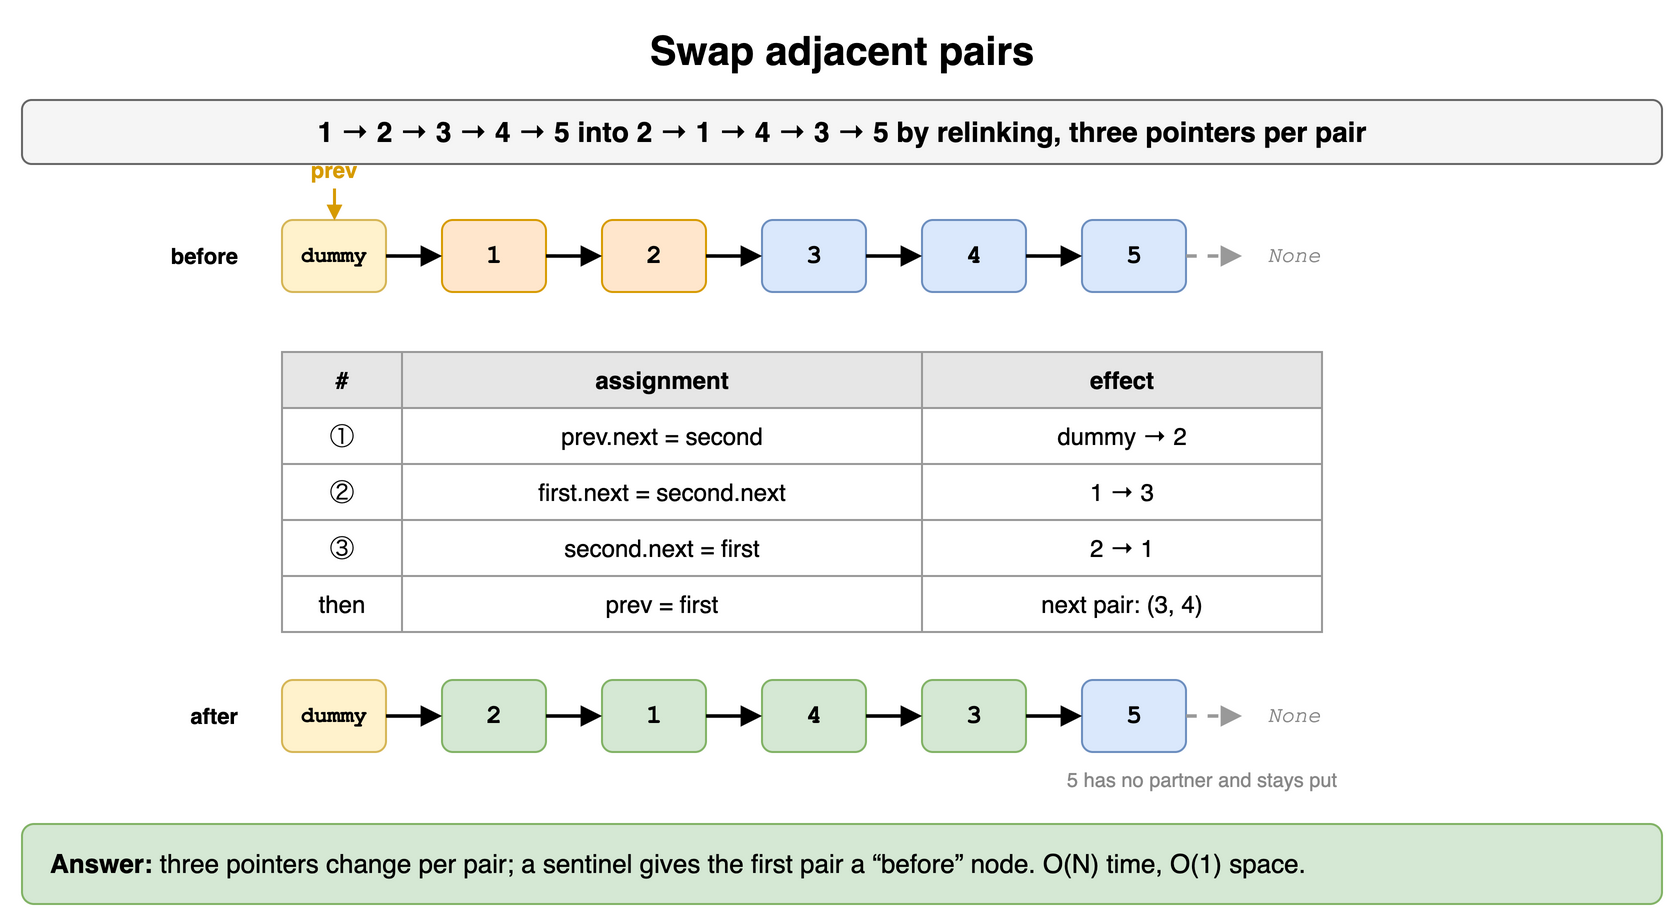

The diagram above was exported from draw.io. Its source (the exported page's mxGraphModel, read from the mxfile embedded in the PNG):
<mxGraphModel dx="900" dy="472" grid="1" gridSize="10" guides="1" tooltips="1" connect="1" arrows="1" fold="1" page="1" pageScale="1" pageWidth="900" pageHeight="472" math="0" shadow="0">
  <root>
    <mxCell id="0" />
    <mxCell id="1" parent="0" />
    <mxCell id="m15c1" value="Swap adjacent pairs" style="text;html=1;align=center;verticalAlign=middle;whiteSpace=wrap;fontSize=20;fontStyle=1;" vertex="1" parent="1">
      <mxGeometry x="40" y="10" width="820" height="30" as="geometry" />
    </mxCell>
    <mxCell id="m15c2" value="1 → 2 → 3 → 4 → 5 into 2 → 1 → 4 → 3 → 5 by relinking, three pointers per pair" style="rounded=1;whiteSpace=wrap;html=1;fillColor=#f5f5f5;strokeColor=#666666;fontStyle=1;fontSize=14;" vertex="1" parent="1">
      <mxGeometry x="40" y="50" width="820" height="32" as="geometry" />
    </mxCell>
    <mxCell id="m15c3" value="before" style="text;html=1;align=center;verticalAlign=middle;whiteSpace=wrap;fontSize=11;fontStyle=1;align=right;fontColor=#000000;" vertex="1" parent="1">
      <mxGeometry x="40" y="110" width="110" height="36" as="geometry" />
    </mxCell>
    <mxCell id="m15c4" value="dummy" style="rounded=1;whiteSpace=wrap;html=1;fontFamily=Courier New;fontSize=13;fontStyle=1;fillColor=#fff2cc;strokeColor=#d6b656;fontSize=11;" vertex="1" parent="1">
      <mxGeometry x="170" y="110" width="52" height="36" as="geometry" />
    </mxCell>
    <mxCell id="m15c5" value="1" style="rounded=1;whiteSpace=wrap;html=1;fontFamily=Courier New;fontSize=13;fontStyle=1;fillColor=#ffe6cc;strokeColor=#d79b00;" vertex="1" parent="1">
      <mxGeometry x="250" y="110" width="52" height="36" as="geometry" />
    </mxCell>
    <mxCell id="m15c6" value="" style="endArrow=block;html=1;strokeWidth=1.8;endSize=6;" edge="1" parent="1" source="m15c4" target="m15c5">
      <mxGeometry relative="1" as="geometry" />
    </mxCell>
    <mxCell id="m15c7" value="2" style="rounded=1;whiteSpace=wrap;html=1;fontFamily=Courier New;fontSize=13;fontStyle=1;fillColor=#ffe6cc;strokeColor=#d79b00;" vertex="1" parent="1">
      <mxGeometry x="330" y="110" width="52" height="36" as="geometry" />
    </mxCell>
    <mxCell id="m15c8" value="" style="endArrow=block;html=1;strokeWidth=1.8;endSize=6;" edge="1" parent="1" source="m15c5" target="m15c7">
      <mxGeometry relative="1" as="geometry" />
    </mxCell>
    <mxCell id="m15c9" value="3" style="rounded=1;whiteSpace=wrap;html=1;fontFamily=Courier New;fontSize=13;fontStyle=1;fillColor=#dae8fc;strokeColor=#6c8ebf;" vertex="1" parent="1">
      <mxGeometry x="410" y="110" width="52" height="36" as="geometry" />
    </mxCell>
    <mxCell id="m15c10" value="" style="endArrow=block;html=1;strokeWidth=1.8;endSize=6;" edge="1" parent="1" source="m15c7" target="m15c9">
      <mxGeometry relative="1" as="geometry" />
    </mxCell>
    <mxCell id="m15c11" value="4" style="rounded=1;whiteSpace=wrap;html=1;fontFamily=Courier New;fontSize=13;fontStyle=1;fillColor=#dae8fc;strokeColor=#6c8ebf;" vertex="1" parent="1">
      <mxGeometry x="490" y="110" width="52" height="36" as="geometry" />
    </mxCell>
    <mxCell id="m15c12" value="" style="endArrow=block;html=1;strokeWidth=1.8;endSize=6;" edge="1" parent="1" source="m15c9" target="m15c11">
      <mxGeometry relative="1" as="geometry" />
    </mxCell>
    <mxCell id="m15c13" value="5" style="rounded=1;whiteSpace=wrap;html=1;fontFamily=Courier New;fontSize=13;fontStyle=1;fillColor=#dae8fc;strokeColor=#6c8ebf;" vertex="1" parent="1">
      <mxGeometry x="570" y="110" width="52" height="36" as="geometry" />
    </mxCell>
    <mxCell id="m15c14" value="" style="endArrow=block;html=1;strokeWidth=1.8;endSize=6;" edge="1" parent="1" source="m15c11" target="m15c13">
      <mxGeometry relative="1" as="geometry" />
    </mxCell>
    <mxCell id="m15c15" value="None" style="text;html=1;align=center;verticalAlign=middle;whiteSpace=wrap;fontSize=11;fontStyle=2;fontColor=#888888;fontFamily=Courier New;" vertex="1" parent="1">
      <mxGeometry x="650" y="110" width="52" height="36" as="geometry" />
    </mxCell>
    <mxCell id="m15c16" value="" style="endArrow=block;html=1;strokeWidth=1.8;endSize=6;dashed=1;strokeColor=#999999;" edge="1" parent="1" source="m15c13" target="m15c15">
      <mxGeometry relative="1" as="geometry" />
    </mxCell>
    <mxCell id="m15c17" value="prev" style="text;html=1;align=center;verticalAlign=middle;whiteSpace=wrap;fontSize=11;fontStyle=1;fontColor=#d79b00;" vertex="1" parent="1">
      <mxGeometry x="156" y="76" width="80" height="18" as="geometry" />
    </mxCell>
    <mxCell id="m15c18" value="" style="endArrow=block;html=1;strokeColor=#d79b00;endSize=4;strokeWidth=1.5;" edge="1" parent="1">
      <mxGeometry relative="1" as="geometry">
        <mxPoint x="196.0" y="94" as="sourcePoint" />
        <mxPoint x="196.0" y="110" as="targetPoint" />
        <Array as="points" />
      </mxGeometry>
    </mxCell>
    <mxCell id="m15c19" value="#" style="whiteSpace=wrap;html=1;fillColor=#e6e6e6;strokeColor=#999999;fontStyle=1;fontSize=12;" vertex="1" parent="1">
      <mxGeometry x="170" y="176" width="60" height="28" as="geometry" />
    </mxCell>
    <mxCell id="m15c20" value="assignment" style="whiteSpace=wrap;html=1;fillColor=#e6e6e6;strokeColor=#999999;fontStyle=1;fontSize=12;" vertex="1" parent="1">
      <mxGeometry x="230" y="176" width="260" height="28" as="geometry" />
    </mxCell>
    <mxCell id="m15c21" value="effect" style="whiteSpace=wrap;html=1;fillColor=#e6e6e6;strokeColor=#999999;fontStyle=1;fontSize=12;" vertex="1" parent="1">
      <mxGeometry x="490" y="176" width="200" height="28" as="geometry" />
    </mxCell>
    <mxCell id="m15c22" value="①" style="whiteSpace=wrap;html=1;strokeColor=#999999;fontSize=12;fillColor=#ffffff;" vertex="1" parent="1">
      <mxGeometry x="170" y="204" width="60" height="28" as="geometry" />
    </mxCell>
    <mxCell id="m15c23" value="prev.next = second" style="whiteSpace=wrap;html=1;strokeColor=#999999;fontSize=12;fillColor=#ffffff;" vertex="1" parent="1">
      <mxGeometry x="230" y="204" width="260" height="28" as="geometry" />
    </mxCell>
    <mxCell id="m15c24" value="dummy → 2" style="whiteSpace=wrap;html=1;strokeColor=#999999;fontSize=12;fillColor=#ffffff;" vertex="1" parent="1">
      <mxGeometry x="490" y="204" width="200" height="28" as="geometry" />
    </mxCell>
    <mxCell id="m15c25" value="②" style="whiteSpace=wrap;html=1;strokeColor=#999999;fontSize=12;fillColor=#ffffff;" vertex="1" parent="1">
      <mxGeometry x="170" y="232" width="60" height="28" as="geometry" />
    </mxCell>
    <mxCell id="m15c26" value="first.next = second.next" style="whiteSpace=wrap;html=1;strokeColor=#999999;fontSize=12;fillColor=#ffffff;" vertex="1" parent="1">
      <mxGeometry x="230" y="232" width="260" height="28" as="geometry" />
    </mxCell>
    <mxCell id="m15c27" value="1 → 3" style="whiteSpace=wrap;html=1;strokeColor=#999999;fontSize=12;fillColor=#ffffff;" vertex="1" parent="1">
      <mxGeometry x="490" y="232" width="200" height="28" as="geometry" />
    </mxCell>
    <mxCell id="m15c28" value="③" style="whiteSpace=wrap;html=1;strokeColor=#999999;fontSize=12;fillColor=#ffffff;" vertex="1" parent="1">
      <mxGeometry x="170" y="260" width="60" height="28" as="geometry" />
    </mxCell>
    <mxCell id="m15c29" value="second.next = first" style="whiteSpace=wrap;html=1;strokeColor=#999999;fontSize=12;fillColor=#ffffff;" vertex="1" parent="1">
      <mxGeometry x="230" y="260" width="260" height="28" as="geometry" />
    </mxCell>
    <mxCell id="m15c30" value="2 → 1" style="whiteSpace=wrap;html=1;strokeColor=#999999;fontSize=12;fillColor=#ffffff;" vertex="1" parent="1">
      <mxGeometry x="490" y="260" width="200" height="28" as="geometry" />
    </mxCell>
    <mxCell id="m15c31" value="then" style="whiteSpace=wrap;html=1;strokeColor=#999999;fontSize=12;fillColor=#ffffff;" vertex="1" parent="1">
      <mxGeometry x="170" y="288" width="60" height="28" as="geometry" />
    </mxCell>
    <mxCell id="m15c32" value="prev = first" style="whiteSpace=wrap;html=1;strokeColor=#999999;fontSize=12;fillColor=#ffffff;" vertex="1" parent="1">
      <mxGeometry x="230" y="288" width="260" height="28" as="geometry" />
    </mxCell>
    <mxCell id="m15c33" value="next pair: (3, 4)" style="whiteSpace=wrap;html=1;strokeColor=#999999;fontSize=12;fillColor=#ffffff;" vertex="1" parent="1">
      <mxGeometry x="490" y="288" width="200" height="28" as="geometry" />
    </mxCell>
    <mxCell id="m15c34" value="after" style="text;html=1;align=center;verticalAlign=middle;whiteSpace=wrap;fontSize=11;fontStyle=1;align=right;fontColor=#000000;" vertex="1" parent="1">
      <mxGeometry x="40" y="340" width="110" height="36" as="geometry" />
    </mxCell>
    <mxCell id="m15c35" value="dummy" style="rounded=1;whiteSpace=wrap;html=1;fontFamily=Courier New;fontSize=13;fontStyle=1;fillColor=#fff2cc;strokeColor=#d6b656;fontSize=11;" vertex="1" parent="1">
      <mxGeometry x="170" y="340" width="52" height="36" as="geometry" />
    </mxCell>
    <mxCell id="m15c36" value="2" style="rounded=1;whiteSpace=wrap;html=1;fontFamily=Courier New;fontSize=13;fontStyle=1;fillColor=#d5e8d4;strokeColor=#82b366;" vertex="1" parent="1">
      <mxGeometry x="250" y="340" width="52" height="36" as="geometry" />
    </mxCell>
    <mxCell id="m15c37" value="" style="endArrow=block;html=1;strokeWidth=1.8;endSize=6;" edge="1" parent="1" source="m15c35" target="m15c36">
      <mxGeometry relative="1" as="geometry" />
    </mxCell>
    <mxCell id="m15c38" value="1" style="rounded=1;whiteSpace=wrap;html=1;fontFamily=Courier New;fontSize=13;fontStyle=1;fillColor=#d5e8d4;strokeColor=#82b366;" vertex="1" parent="1">
      <mxGeometry x="330" y="340" width="52" height="36" as="geometry" />
    </mxCell>
    <mxCell id="m15c39" value="" style="endArrow=block;html=1;strokeWidth=1.8;endSize=6;" edge="1" parent="1" source="m15c36" target="m15c38">
      <mxGeometry relative="1" as="geometry" />
    </mxCell>
    <mxCell id="m15c40" value="4" style="rounded=1;whiteSpace=wrap;html=1;fontFamily=Courier New;fontSize=13;fontStyle=1;fillColor=#d5e8d4;strokeColor=#82b366;" vertex="1" parent="1">
      <mxGeometry x="410" y="340" width="52" height="36" as="geometry" />
    </mxCell>
    <mxCell id="m15c41" value="" style="endArrow=block;html=1;strokeWidth=1.8;endSize=6;" edge="1" parent="1" source="m15c38" target="m15c40">
      <mxGeometry relative="1" as="geometry" />
    </mxCell>
    <mxCell id="m15c42" value="3" style="rounded=1;whiteSpace=wrap;html=1;fontFamily=Courier New;fontSize=13;fontStyle=1;fillColor=#d5e8d4;strokeColor=#82b366;" vertex="1" parent="1">
      <mxGeometry x="490" y="340" width="52" height="36" as="geometry" />
    </mxCell>
    <mxCell id="m15c43" value="" style="endArrow=block;html=1;strokeWidth=1.8;endSize=6;" edge="1" parent="1" source="m15c40" target="m15c42">
      <mxGeometry relative="1" as="geometry" />
    </mxCell>
    <mxCell id="m15c44" value="5" style="rounded=1;whiteSpace=wrap;html=1;fontFamily=Courier New;fontSize=13;fontStyle=1;fillColor=#dae8fc;strokeColor=#6c8ebf;" vertex="1" parent="1">
      <mxGeometry x="570" y="340" width="52" height="36" as="geometry" />
    </mxCell>
    <mxCell id="m15c45" value="" style="endArrow=block;html=1;strokeWidth=1.8;endSize=6;" edge="1" parent="1" source="m15c42" target="m15c44">
      <mxGeometry relative="1" as="geometry" />
    </mxCell>
    <mxCell id="m15c46" value="None" style="text;html=1;align=center;verticalAlign=middle;whiteSpace=wrap;fontSize=11;fontStyle=2;fontColor=#888888;fontFamily=Courier New;" vertex="1" parent="1">
      <mxGeometry x="650" y="340" width="52" height="36" as="geometry" />
    </mxCell>
    <mxCell id="m15c47" value="" style="endArrow=block;html=1;strokeWidth=1.8;endSize=6;dashed=1;strokeColor=#999999;" edge="1" parent="1" source="m15c44" target="m15c46">
      <mxGeometry relative="1" as="geometry" />
    </mxCell>
    <mxCell id="m15c48" value="5 has no partner and stays put" style="text;html=1;align=center;verticalAlign=middle;whiteSpace=wrap;fontSize=10;fontColor=#888888;" vertex="1" parent="1">
      <mxGeometry x="530" y="382" width="200" height="16" as="geometry" />
    </mxCell>
    <mxCell id="m15c49" value="&lt;b&gt;Answer:&lt;/b&gt; three pointers change per pair; a sentinel gives the first pair a “before” node. O(N) time, O(1) space." style="rounded=1;whiteSpace=wrap;html=1;fillColor=#d5e8d4;strokeColor=#82b366;fontSize=13;align=left;spacingLeft=12;" vertex="1" parent="1">
      <mxGeometry x="40" y="412" width="820" height="40" as="geometry" />
    </mxCell>
  </root>
</mxGraphModel>